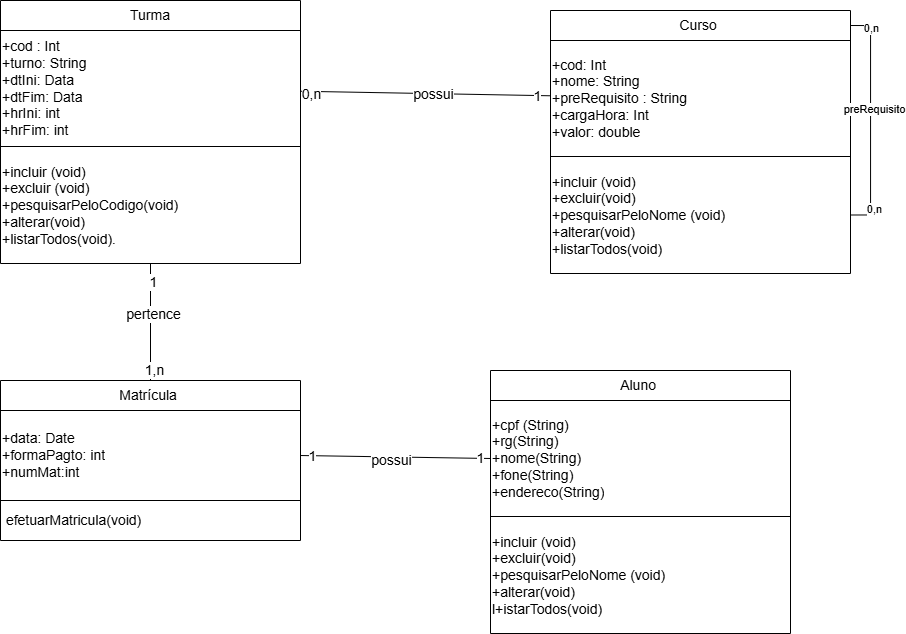

The diagram above was exported from draw.io. Its source (the exported page's mxGraphModel, read from the mxfile embedded in the PNG):
<mxGraphModel dx="1268" dy="796" grid="1" gridSize="10" guides="1" tooltips="1" connect="1" arrows="1" fold="1" page="1" pageScale="1" pageWidth="1169" pageHeight="827" math="0" shadow="0">
  <root>
    <mxCell id="0" />
    <mxCell id="1" parent="0" />
    <mxCell id="LK286niXBWYIpctjJY_r-46" value="" style="shape=table;startSize=0;container=1;collapsible=0;childLayout=tableLayout;align=left;fontSize=14;" parent="1" vertex="1">
      <mxGeometry x="159" y="70" width="300" height="263" as="geometry" />
    </mxCell>
    <mxCell id="LK286niXBWYIpctjJY_r-47" value="" style="shape=tableRow;horizontal=0;startSize=0;swimlaneHead=0;swimlaneBody=0;strokeColor=inherit;top=0;left=0;bottom=0;right=0;collapsible=0;dropTarget=0;fillColor=none;points=[[0,0.5],[1,0.5]];portConstraint=eastwest;fontSize=14;" parent="LK286niXBWYIpctjJY_r-46" vertex="1">
      <mxGeometry width="300" height="30" as="geometry" />
    </mxCell>
    <mxCell id="LK286niXBWYIpctjJY_r-48" value="Turma" style="shape=partialRectangle;html=1;whiteSpace=wrap;connectable=0;strokeColor=inherit;overflow=hidden;fillColor=none;top=0;left=0;bottom=0;right=0;pointerEvents=1;fontSize=14;" parent="LK286niXBWYIpctjJY_r-47" vertex="1">
      <mxGeometry width="300" height="30" as="geometry">
        <mxRectangle width="300" height="30" as="alternateBounds" />
      </mxGeometry>
    </mxCell>
    <mxCell id="LK286niXBWYIpctjJY_r-49" value="" style="shape=tableRow;horizontal=0;startSize=0;swimlaneHead=0;swimlaneBody=0;strokeColor=inherit;top=0;left=0;bottom=0;right=0;collapsible=0;dropTarget=0;fillColor=none;points=[[0,0.5],[1,0.5]];portConstraint=eastwest;fontSize=14;" parent="LK286niXBWYIpctjJY_r-46" vertex="1">
      <mxGeometry y="30" width="300" height="116" as="geometry" />
    </mxCell>
    <mxCell id="LK286niXBWYIpctjJY_r-50" value="&lt;font&gt;+cod : Int&lt;/font&gt;&lt;div&gt;&lt;font&gt;+turno: String&lt;/font&gt;&lt;/div&gt;&lt;div&gt;&lt;font&gt;+dtIni: Data&lt;/font&gt;&lt;/div&gt;&lt;div&gt;&lt;font&gt;+dtFim: Data&lt;/font&gt;&lt;/div&gt;&lt;div&gt;&lt;font&gt;+hrIni: int&lt;/font&gt;&lt;/div&gt;&lt;div&gt;&lt;font&gt;+hrFim: int&lt;/font&gt;&lt;/div&gt;" style="shape=partialRectangle;html=1;whiteSpace=wrap;connectable=0;strokeColor=inherit;overflow=hidden;fillColor=none;top=0;left=0;bottom=0;right=0;pointerEvents=1;align=left;fontSize=14;" parent="LK286niXBWYIpctjJY_r-49" vertex="1">
      <mxGeometry width="300" height="116" as="geometry">
        <mxRectangle width="300" height="116" as="alternateBounds" />
      </mxGeometry>
    </mxCell>
    <mxCell id="LK286niXBWYIpctjJY_r-51" value="" style="shape=tableRow;horizontal=0;startSize=0;swimlaneHead=0;swimlaneBody=0;strokeColor=inherit;top=0;left=0;bottom=0;right=0;collapsible=0;dropTarget=0;fillColor=none;points=[[0,0.5],[1,0.5]];portConstraint=eastwest;fontSize=14;" parent="LK286niXBWYIpctjJY_r-46" vertex="1">
      <mxGeometry y="146" width="300" height="117" as="geometry" />
    </mxCell>
    <mxCell id="LK286niXBWYIpctjJY_r-52" value="&lt;span style=&quot;font-family: Lato, sans-serif; background-color: rgb(255, 255, 255);&quot;&gt;&lt;font&gt;+incluir (void)&amp;nbsp;&lt;/font&gt;&lt;/span&gt;&lt;div&gt;&lt;span style=&quot;font-family: Lato, sans-serif; background-color: rgb(255, 255, 255);&quot;&gt;&lt;font&gt;+excluir (void)&lt;/font&gt;&lt;/span&gt;&lt;/div&gt;&lt;div&gt;&lt;span style=&quot;font-family: Lato, sans-serif; background-color: rgb(255, 255, 255);&quot;&gt;&lt;font&gt;+pesquisarPeloCodigo(void)&lt;/font&gt;&lt;/span&gt;&lt;/div&gt;&lt;div&gt;&lt;span style=&quot;font-family: Lato, sans-serif; background-color: rgb(255, 255, 255);&quot;&gt;&lt;font&gt;+alterar(void)&lt;/font&gt;&lt;/span&gt;&lt;/div&gt;&lt;div&gt;&lt;span style=&quot;font-family: Lato, sans-serif; background-color: rgb(255, 255, 255);&quot;&gt;&lt;font&gt;+listarTodos(void).&lt;/font&gt;&lt;/span&gt;&lt;/div&gt;" style="shape=partialRectangle;html=1;whiteSpace=wrap;connectable=0;strokeColor=inherit;overflow=hidden;fillColor=none;top=0;left=0;bottom=0;right=0;pointerEvents=1;align=left;fontSize=14;" parent="LK286niXBWYIpctjJY_r-51" vertex="1">
      <mxGeometry width="300" height="117" as="geometry">
        <mxRectangle width="300" height="117" as="alternateBounds" />
      </mxGeometry>
    </mxCell>
    <mxCell id="Msih6ZpmdNOguzMgMfve-20" style="shape=connector;rounded=0;orthogonalLoop=1;jettySize=auto;html=1;strokeColor=default;align=center;verticalAlign=middle;fontFamily=Helvetica;fontSize=14;fontColor=default;labelBackgroundColor=default;startFill=0;endArrow=none;entryX=1;entryY=0.5;entryDx=0;entryDy=0;exitX=0;exitY=0.5;exitDx=0;exitDy=0;" parent="1" source="LK286niXBWYIpctjJY_r-58" target="Msih6ZpmdNOguzMgMfve-12" edge="1">
      <mxGeometry relative="1" as="geometry" />
    </mxCell>
    <mxCell id="Msih6ZpmdNOguzMgMfve-21" value="possui" style="edgeLabel;html=1;align=center;verticalAlign=middle;resizable=0;points=[];fontFamily=Helvetica;fontSize=14;fontColor=default;labelBackgroundColor=default;" parent="Msih6ZpmdNOguzMgMfve-20" vertex="1" connectable="0">
      <mxGeometry x="0.0571" y="3" relative="1" as="geometry">
        <mxPoint as="offset" />
      </mxGeometry>
    </mxCell>
    <mxCell id="Msih6ZpmdNOguzMgMfve-22" value="1" style="edgeLabel;html=1;align=center;verticalAlign=middle;resizable=0;points=[];fontFamily=Helvetica;fontSize=14;fontColor=default;labelBackgroundColor=default;" parent="Msih6ZpmdNOguzMgMfve-20" vertex="1" connectable="0">
      <mxGeometry x="0.8726" relative="1" as="geometry">
        <mxPoint x="-1" as="offset" />
      </mxGeometry>
    </mxCell>
    <mxCell id="Msih6ZpmdNOguzMgMfve-23" value="1" style="edgeLabel;html=1;align=center;verticalAlign=middle;resizable=0;points=[];fontFamily=Helvetica;fontSize=14;fontColor=default;labelBackgroundColor=default;" parent="Msih6ZpmdNOguzMgMfve-20" vertex="1" connectable="0">
      <mxGeometry x="-0.9012" relative="1" as="geometry">
        <mxPoint x="-1" as="offset" />
      </mxGeometry>
    </mxCell>
    <mxCell id="LK286niXBWYIpctjJY_r-55" value="" style="shape=table;startSize=0;container=1;collapsible=0;childLayout=tableLayout;align=left;fontSize=14;" parent="1" vertex="1">
      <mxGeometry x="649" y="440" width="300" height="263" as="geometry" />
    </mxCell>
    <mxCell id="LK286niXBWYIpctjJY_r-56" value="" style="shape=tableRow;horizontal=0;startSize=0;swimlaneHead=0;swimlaneBody=0;strokeColor=inherit;top=0;left=0;bottom=0;right=0;collapsible=0;dropTarget=0;fillColor=none;points=[[0,0.5],[1,0.5]];portConstraint=eastwest;fontSize=14;" parent="LK286niXBWYIpctjJY_r-55" vertex="1">
      <mxGeometry width="300" height="30" as="geometry" />
    </mxCell>
    <mxCell id="LK286niXBWYIpctjJY_r-57" value="&lt;span style=&quot;font-family: Lato, sans-serif; text-align: justify; background-color: rgb(255, 255, 255);&quot;&gt;Aluno&amp;nbsp;&lt;/span&gt;" style="shape=partialRectangle;html=1;whiteSpace=wrap;connectable=0;strokeColor=inherit;overflow=hidden;fillColor=none;top=0;left=0;bottom=0;right=0;pointerEvents=1;fontSize=14;" parent="LK286niXBWYIpctjJY_r-56" vertex="1">
      <mxGeometry width="300" height="30" as="geometry">
        <mxRectangle width="300" height="30" as="alternateBounds" />
      </mxGeometry>
    </mxCell>
    <mxCell id="LK286niXBWYIpctjJY_r-58" value="" style="shape=tableRow;horizontal=0;startSize=0;swimlaneHead=0;swimlaneBody=0;strokeColor=inherit;top=0;left=0;bottom=0;right=0;collapsible=0;dropTarget=0;fillColor=none;points=[[0,0.5],[1,0.5]];portConstraint=eastwest;fontSize=14;" parent="LK286niXBWYIpctjJY_r-55" vertex="1">
      <mxGeometry y="30" width="300" height="116" as="geometry" />
    </mxCell>
    <mxCell id="LK286niXBWYIpctjJY_r-59" value="&lt;span style=&quot;font-family: Lato, sans-serif; text-align: justify; background-color: rgb(255, 255, 255);&quot;&gt;+cpf (String)&lt;/span&gt;&lt;div&gt;&lt;span style=&quot;font-family: Lato, sans-serif; text-align: justify; background-color: rgb(255, 255, 255);&quot;&gt;+rg(String)&lt;/span&gt;&lt;/div&gt;&lt;div&gt;&lt;span style=&quot;font-family: Lato, sans-serif; text-align: justify; background-color: rgb(255, 255, 255);&quot;&gt;+nome(String)&lt;/span&gt;&lt;/div&gt;&lt;div&gt;&lt;span style=&quot;font-family: Lato, sans-serif; text-align: justify; background-color: rgb(255, 255, 255);&quot;&gt;+fone(String)&lt;/span&gt;&lt;/div&gt;&lt;div&gt;&lt;span style=&quot;font-family: Lato, sans-serif; text-align: justify; background-color: rgb(255, 255, 255);&quot;&gt;+endereco(String)&lt;/span&gt;&lt;/div&gt;" style="shape=partialRectangle;html=1;whiteSpace=wrap;connectable=0;strokeColor=inherit;overflow=hidden;fillColor=none;top=0;left=0;bottom=0;right=0;pointerEvents=1;align=left;fontSize=14;" parent="LK286niXBWYIpctjJY_r-58" vertex="1">
      <mxGeometry width="300" height="116" as="geometry">
        <mxRectangle width="300" height="116" as="alternateBounds" />
      </mxGeometry>
    </mxCell>
    <mxCell id="LK286niXBWYIpctjJY_r-60" value="" style="shape=tableRow;horizontal=0;startSize=0;swimlaneHead=0;swimlaneBody=0;strokeColor=inherit;top=0;left=0;bottom=0;right=0;collapsible=0;dropTarget=0;fillColor=none;points=[[0,0.5],[1,0.5]];portConstraint=eastwest;fontSize=14;" parent="LK286niXBWYIpctjJY_r-55" vertex="1">
      <mxGeometry y="146" width="300" height="117" as="geometry" />
    </mxCell>
    <mxCell id="LK286niXBWYIpctjJY_r-61" value="&lt;span style=&quot;font-family: Lato, sans-serif; text-align: justify; background-color: rgb(255, 255, 255);&quot;&gt;+incluir (void)&lt;/span&gt;&lt;div&gt;&lt;span style=&quot;font-family: Lato, sans-serif; text-align: justify; background-color: rgb(255, 255, 255);&quot;&gt;+excluir(void)&lt;/span&gt;&lt;/div&gt;&lt;div&gt;&lt;span style=&quot;font-family: Lato, sans-serif; text-align: justify; background-color: rgb(255, 255, 255);&quot;&gt;+pesquisarPeloNome (void)&lt;/span&gt;&lt;/div&gt;&lt;div&gt;&lt;span style=&quot;font-family: Lato, sans-serif; text-align: justify; background-color: rgb(255, 255, 255);&quot;&gt;+alterar(void)&lt;/span&gt;&lt;/div&gt;&lt;div&gt;&lt;span style=&quot;font-family: Lato, sans-serif; text-align: justify; background-color: rgb(255, 255, 255);&quot;&gt;l+istarTodos(void)&lt;/span&gt;&lt;/div&gt;" style="shape=partialRectangle;html=1;whiteSpace=wrap;connectable=0;strokeColor=inherit;overflow=hidden;fillColor=none;top=0;left=0;bottom=0;right=0;pointerEvents=1;align=left;fontSize=14;" parent="LK286niXBWYIpctjJY_r-60" vertex="1">
      <mxGeometry width="300" height="117" as="geometry">
        <mxRectangle width="300" height="117" as="alternateBounds" />
      </mxGeometry>
    </mxCell>
    <mxCell id="Msih6ZpmdNOguzMgMfve-9" value="" style="shape=table;startSize=0;container=1;collapsible=0;childLayout=tableLayout;align=left;fontSize=14;" parent="1" vertex="1">
      <mxGeometry x="159" y="450" width="300" height="160.00000000000068" as="geometry" />
    </mxCell>
    <mxCell id="Msih6ZpmdNOguzMgMfve-10" value="" style="shape=tableRow;horizontal=0;startSize=0;swimlaneHead=0;swimlaneBody=0;strokeColor=inherit;top=0;left=0;bottom=0;right=0;collapsible=0;dropTarget=0;fillColor=none;points=[[0,0.5],[1,0.5]];portConstraint=eastwest;fontSize=14;" parent="Msih6ZpmdNOguzMgMfve-9" vertex="1">
      <mxGeometry width="300" height="30" as="geometry" />
    </mxCell>
    <mxCell id="Msih6ZpmdNOguzMgMfve-11" value="&lt;span style=&quot;font-family: Lato, sans-serif; text-align: justify; background-color: rgb(255, 255, 255);&quot;&gt;Matrícula&amp;nbsp;&lt;/span&gt;" style="shape=partialRectangle;html=1;whiteSpace=wrap;connectable=0;strokeColor=inherit;overflow=hidden;fillColor=none;top=0;left=0;bottom=0;right=0;pointerEvents=1;fontSize=14;" parent="Msih6ZpmdNOguzMgMfve-10" vertex="1">
      <mxGeometry width="300" height="30" as="geometry">
        <mxRectangle width="300" height="30" as="alternateBounds" />
      </mxGeometry>
    </mxCell>
    <mxCell id="Msih6ZpmdNOguzMgMfve-12" value="" style="shape=tableRow;horizontal=0;startSize=0;swimlaneHead=0;swimlaneBody=0;strokeColor=inherit;top=0;left=0;bottom=0;right=0;collapsible=0;dropTarget=0;fillColor=none;points=[[0,0.5],[1,0.5]];portConstraint=eastwest;fontSize=14;" parent="Msih6ZpmdNOguzMgMfve-9" vertex="1">
      <mxGeometry y="30" width="300" height="90" as="geometry" />
    </mxCell>
    <mxCell id="Msih6ZpmdNOguzMgMfve-13" value="&lt;span style=&quot;font-family: Lato, sans-serif; text-align: justify; background-color: rgb(255, 255, 255);&quot;&gt;+data: Date&lt;/span&gt;&lt;div&gt;&lt;span style=&quot;font-family: Lato, sans-serif; text-align: justify; background-color: rgb(255, 255, 255);&quot;&gt;+formaPagto: int&lt;/span&gt;&lt;/div&gt;&lt;div&gt;&lt;span style=&quot;background-color: rgb(255, 255, 255); font-family: Lato, sans-serif; text-align: justify; color: light-dark(rgb(0, 0, 0), rgb(255, 255, 255));&quot;&gt;+numMat:int&lt;/span&gt;&lt;/div&gt;" style="shape=partialRectangle;html=1;whiteSpace=wrap;connectable=0;strokeColor=inherit;overflow=hidden;fillColor=none;top=0;left=0;bottom=0;right=0;pointerEvents=1;align=left;fontSize=14;" parent="Msih6ZpmdNOguzMgMfve-12" vertex="1">
      <mxGeometry width="300" height="90" as="geometry">
        <mxRectangle width="300" height="90" as="alternateBounds" />
      </mxGeometry>
    </mxCell>
    <mxCell id="Msih6ZpmdNOguzMgMfve-14" value="" style="shape=tableRow;horizontal=0;startSize=0;swimlaneHead=0;swimlaneBody=0;strokeColor=inherit;top=0;left=0;bottom=0;right=0;collapsible=0;dropTarget=0;fillColor=none;points=[[0,0.5],[1,0.5]];portConstraint=eastwest;fontSize=14;" parent="Msih6ZpmdNOguzMgMfve-9" vertex="1">
      <mxGeometry y="120" width="300" height="40" as="geometry" />
    </mxCell>
    <mxCell id="Msih6ZpmdNOguzMgMfve-15" value="&lt;span style=&quot;font-family: Lato, sans-serif; text-align: justify; background-color: rgb(255, 255, 255);&quot;&gt;&amp;nbsp;efetuarMatricula(void)&lt;/span&gt;" style="shape=partialRectangle;html=1;whiteSpace=wrap;connectable=0;strokeColor=inherit;overflow=hidden;fillColor=none;top=0;left=0;bottom=0;right=0;pointerEvents=1;align=left;fontSize=14;" parent="Msih6ZpmdNOguzMgMfve-14" vertex="1">
      <mxGeometry width="300" height="40" as="geometry">
        <mxRectangle width="300" height="40" as="alternateBounds" />
      </mxGeometry>
    </mxCell>
    <mxCell id="Msih6ZpmdNOguzMgMfve-16" style="shape=connector;rounded=0;orthogonalLoop=1;jettySize=auto;html=1;strokeColor=default;align=center;verticalAlign=middle;fontFamily=Helvetica;fontSize=14;fontColor=default;labelBackgroundColor=default;startFill=0;endArrow=none;" parent="1" source="Msih6ZpmdNOguzMgMfve-4" target="LK286niXBWYIpctjJY_r-49" edge="1">
      <mxGeometry relative="1" as="geometry" />
    </mxCell>
    <mxCell id="Msih6ZpmdNOguzMgMfve-18" value="0,n" style="edgeLabel;html=1;align=center;verticalAlign=middle;resizable=0;points=[];fontFamily=Helvetica;fontSize=14;fontColor=default;labelBackgroundColor=default;" parent="Msih6ZpmdNOguzMgMfve-16" vertex="1" connectable="0">
      <mxGeometry x="0.9225" y="3" relative="1" as="geometry">
        <mxPoint as="offset" />
      </mxGeometry>
    </mxCell>
    <mxCell id="Msih6ZpmdNOguzMgMfve-19" value="1" style="edgeLabel;html=1;align=center;verticalAlign=middle;resizable=0;points=[];fontFamily=Helvetica;fontSize=14;fontColor=default;labelBackgroundColor=default;" parent="Msih6ZpmdNOguzMgMfve-16" vertex="1" connectable="0">
      <mxGeometry x="-0.9148" relative="1" as="geometry">
        <mxPoint x="-3" as="offset" />
      </mxGeometry>
    </mxCell>
    <mxCell id="Msih6ZpmdNOguzMgMfve-31" value="possui" style="edgeLabel;html=1;align=center;verticalAlign=middle;resizable=0;points=[];fontFamily=Helvetica;fontSize=14;fontColor=default;labelBackgroundColor=default;" parent="Msih6ZpmdNOguzMgMfve-16" vertex="1" connectable="0">
      <mxGeometry x="-0.061" relative="1" as="geometry">
        <mxPoint as="offset" />
      </mxGeometry>
    </mxCell>
    <mxCell id="Msih6ZpmdNOguzMgMfve-24" style="shape=connector;rounded=0;orthogonalLoop=1;jettySize=auto;html=1;strokeColor=default;align=center;verticalAlign=middle;fontFamily=Helvetica;fontSize=14;fontColor=default;labelBackgroundColor=default;startFill=0;endArrow=none;" parent="1" source="Msih6ZpmdNOguzMgMfve-10" target="LK286niXBWYIpctjJY_r-51" edge="1">
      <mxGeometry relative="1" as="geometry" />
    </mxCell>
    <mxCell id="Msih6ZpmdNOguzMgMfve-25" value="pertence" style="edgeLabel;html=1;align=center;verticalAlign=middle;resizable=0;points=[];fontFamily=Helvetica;fontSize=14;fontColor=default;labelBackgroundColor=default;" parent="Msih6ZpmdNOguzMgMfve-24" vertex="1" connectable="0">
      <mxGeometry x="0.1234" y="-2" relative="1" as="geometry">
        <mxPoint y="-1" as="offset" />
      </mxGeometry>
    </mxCell>
    <mxCell id="Msih6ZpmdNOguzMgMfve-26" value="1" style="edgeLabel;html=1;align=center;verticalAlign=middle;resizable=0;points=[];fontFamily=Helvetica;fontSize=14;fontColor=default;labelBackgroundColor=default;" parent="Msih6ZpmdNOguzMgMfve-24" vertex="1" connectable="0">
      <mxGeometry x="0.6983" y="-2" relative="1" as="geometry">
        <mxPoint as="offset" />
      </mxGeometry>
    </mxCell>
    <mxCell id="Msih6ZpmdNOguzMgMfve-27" value="1,n" style="edgeLabel;html=1;align=center;verticalAlign=middle;resizable=0;points=[];fontFamily=Helvetica;fontSize=14;fontColor=default;labelBackgroundColor=default;" parent="Msih6ZpmdNOguzMgMfve-24" vertex="1" connectable="0">
      <mxGeometry x="-0.8199" y="-3" relative="1" as="geometry">
        <mxPoint as="offset" />
      </mxGeometry>
    </mxCell>
    <mxCell id="Msih6ZpmdNOguzMgMfve-1" value="" style="shape=table;startSize=0;container=1;collapsible=0;childLayout=tableLayout;align=left;fontSize=14;" parent="1" vertex="1">
      <mxGeometry x="709" y="80" width="300" height="263.0000000000002" as="geometry" />
    </mxCell>
    <mxCell id="Msih6ZpmdNOguzMgMfve-2" value="" style="shape=tableRow;horizontal=0;startSize=0;swimlaneHead=0;swimlaneBody=0;strokeColor=inherit;top=0;left=0;bottom=0;right=0;collapsible=0;dropTarget=0;fillColor=none;points=[[0,0.5],[1,0.5]];portConstraint=eastwest;fontSize=14;" parent="Msih6ZpmdNOguzMgMfve-1" vertex="1">
      <mxGeometry width="300" height="30" as="geometry" />
    </mxCell>
    <mxCell id="Msih6ZpmdNOguzMgMfve-3" value="&lt;span style=&quot;font-family: Lato, sans-serif; text-align: justify; background-color: rgb(255, 255, 255);&quot;&gt;Curso&amp;nbsp;&lt;/span&gt;" style="shape=partialRectangle;html=1;whiteSpace=wrap;connectable=0;strokeColor=inherit;overflow=hidden;fillColor=none;top=0;left=0;bottom=0;right=0;pointerEvents=1;fontSize=14;" parent="Msih6ZpmdNOguzMgMfve-2" vertex="1">
      <mxGeometry width="300" height="30" as="geometry">
        <mxRectangle width="300" height="30" as="alternateBounds" />
      </mxGeometry>
    </mxCell>
    <mxCell id="Msih6ZpmdNOguzMgMfve-4" value="" style="shape=tableRow;horizontal=0;startSize=0;swimlaneHead=0;swimlaneBody=0;strokeColor=inherit;top=0;left=0;bottom=0;right=0;collapsible=0;dropTarget=0;fillColor=none;points=[[0,0.5],[1,0.5]];portConstraint=eastwest;fontSize=14;" parent="Msih6ZpmdNOguzMgMfve-1" vertex="1">
      <mxGeometry y="30" width="300" height="116" as="geometry" />
    </mxCell>
    <mxCell id="Msih6ZpmdNOguzMgMfve-5" value="+cod: Int&lt;div&gt;+nome: String&lt;/div&gt;&lt;div&gt;+preRequisito : String&lt;/div&gt;&lt;div&gt;+cargaHora: Int&lt;/div&gt;&lt;div&gt;+valor: double&lt;/div&gt;" style="shape=partialRectangle;html=1;whiteSpace=wrap;connectable=0;strokeColor=inherit;overflow=hidden;fillColor=none;top=0;left=0;bottom=0;right=0;pointerEvents=1;align=left;fontSize=14;" parent="Msih6ZpmdNOguzMgMfve-4" vertex="1">
      <mxGeometry width="300" height="116" as="geometry">
        <mxRectangle width="300" height="116" as="alternateBounds" />
      </mxGeometry>
    </mxCell>
    <mxCell id="Msih6ZpmdNOguzMgMfve-6" value="" style="shape=tableRow;horizontal=0;startSize=0;swimlaneHead=0;swimlaneBody=0;strokeColor=inherit;top=0;left=0;bottom=0;right=0;collapsible=0;dropTarget=0;fillColor=none;points=[[0,0.5],[1,0.5]];portConstraint=eastwest;fontSize=14;" parent="Msih6ZpmdNOguzMgMfve-1" vertex="1">
      <mxGeometry y="146" width="300" height="117" as="geometry" />
    </mxCell>
    <mxCell id="Msih6ZpmdNOguzMgMfve-7" value="&lt;span style=&quot;font-family: Lato, sans-serif; text-align: justify; background-color: rgb(255, 255, 255);&quot;&gt;+incluir (void)&lt;/span&gt;&lt;div&gt;&lt;span style=&quot;font-family: Lato, sans-serif; text-align: justify; background-color: rgb(255, 255, 255);&quot;&gt;+excluir(void)&lt;/span&gt;&lt;/div&gt;&lt;div&gt;&lt;span style=&quot;font-family: Lato, sans-serif; text-align: justify; background-color: rgb(255, 255, 255);&quot;&gt;+pesquisarPeloNome (void)&lt;/span&gt;&lt;/div&gt;&lt;div&gt;&lt;span style=&quot;font-family: Lato, sans-serif; text-align: justify; background-color: rgb(255, 255, 255);&quot;&gt;+alterar(void)&lt;/span&gt;&lt;/div&gt;&lt;div&gt;&lt;span style=&quot;font-family: Lato, sans-serif; text-align: justify; background-color: rgb(255, 255, 255);&quot;&gt;+listarTodos(void)&lt;/span&gt;&lt;/div&gt;" style="shape=partialRectangle;html=1;whiteSpace=wrap;connectable=0;strokeColor=inherit;overflow=hidden;fillColor=none;top=0;left=0;bottom=0;right=0;pointerEvents=1;align=left;fontSize=14;" parent="Msih6ZpmdNOguzMgMfve-6" vertex="1">
      <mxGeometry width="300" height="117" as="geometry">
        <mxRectangle width="300" height="117" as="alternateBounds" />
      </mxGeometry>
    </mxCell>
    <mxCell id="JN-0cYDm1xfdnAfgmc23-1" style="edgeStyle=orthogonalEdgeStyle;rounded=0;orthogonalLoop=1;jettySize=auto;html=1;endArrow=none;startFill=0;entryX=1;entryY=0.5;entryDx=0;entryDy=0;exitX=1;exitY=0.5;exitDx=0;exitDy=0;" edge="1" parent="Msih6ZpmdNOguzMgMfve-1" source="Msih6ZpmdNOguzMgMfve-6" target="Msih6ZpmdNOguzMgMfve-2">
      <mxGeometry relative="1" as="geometry">
        <mxPoint x="420" y="180" as="sourcePoint" />
        <mxPoint x="200" y="10" as="targetPoint" />
      </mxGeometry>
    </mxCell>
    <mxCell id="JN-0cYDm1xfdnAfgmc23-4" value="preRequisito" style="edgeLabel;html=1;align=center;verticalAlign=middle;resizable=0;points=[];" vertex="1" connectable="0" parent="JN-0cYDm1xfdnAfgmc23-1">
      <mxGeometry x="0.1024" y="-3" relative="1" as="geometry">
        <mxPoint y="1" as="offset" />
      </mxGeometry>
    </mxCell>
    <mxCell id="JN-0cYDm1xfdnAfgmc23-5" value="0,n" style="edgeLabel;html=1;align=center;verticalAlign=middle;resizable=0;points=[];" vertex="1" connectable="0" parent="JN-0cYDm1xfdnAfgmc23-1">
      <mxGeometry x="0.817" relative="1" as="geometry">
        <mxPoint y="1" as="offset" />
      </mxGeometry>
    </mxCell>
    <mxCell id="JN-0cYDm1xfdnAfgmc23-6" value="0,n" style="edgeLabel;html=1;align=center;verticalAlign=middle;resizable=0;points=[];" vertex="1" connectable="0" parent="JN-0cYDm1xfdnAfgmc23-1">
      <mxGeometry x="-0.7778" y="-3" relative="1" as="geometry">
        <mxPoint as="offset" />
      </mxGeometry>
    </mxCell>
  </root>
</mxGraphModel>